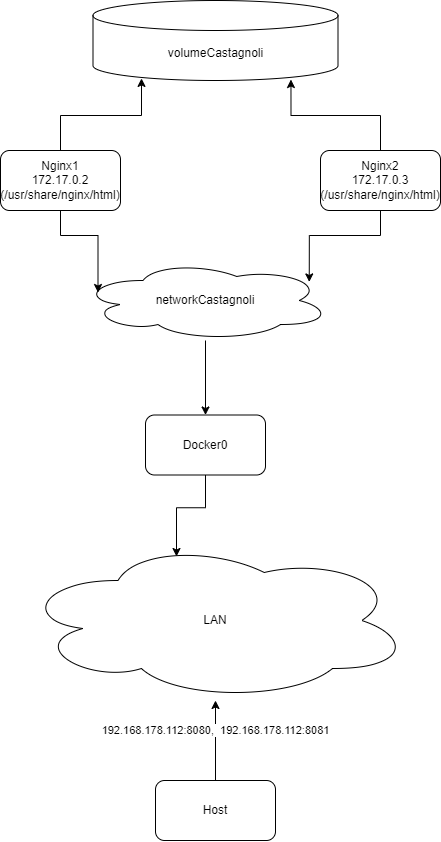

The diagram above was exported from draw.io. Its source (the exported page's mxGraphModel, read from the mxfile embedded in the PNG):
<mxGraphModel dx="1185" dy="608" grid="1" gridSize="10" guides="1" tooltips="1" connect="1" arrows="1" fold="1" page="1" pageScale="1" pageWidth="827" pageHeight="1169" math="0" shadow="0">
  <root>
    <mxCell id="0" />
    <mxCell id="1" parent="0" />
    <mxCell id="vuDUR8nnp8Kt8vTujYWa-16" style="edgeStyle=orthogonalEdgeStyle;rounded=0;orthogonalLoop=1;jettySize=auto;html=1;entryX=0.5;entryY=0;entryDx=0;entryDy=0;" parent="1" source="vuDUR8nnp8Kt8vTujYWa-1" target="vuDUR8nnp8Kt8vTujYWa-5" edge="1">
      <mxGeometry relative="1" as="geometry" />
    </mxCell>
    <mxCell id="vuDUR8nnp8Kt8vTujYWa-1" value="networkCastagnoli" style="ellipse;shape=cloud;whiteSpace=wrap;html=1;" parent="1" vertex="1">
      <mxGeometry x="240" y="370" width="250" height="80" as="geometry" />
    </mxCell>
    <mxCell id="vuDUR8nnp8Kt8vTujYWa-10" style="edgeStyle=orthogonalEdgeStyle;rounded=0;orthogonalLoop=1;jettySize=auto;html=1;exitX=0.5;exitY=1;exitDx=0;exitDy=0;entryX=0.07;entryY=0.4;entryDx=0;entryDy=0;entryPerimeter=0;" parent="1" source="vuDUR8nnp8Kt8vTujYWa-2" target="vuDUR8nnp8Kt8vTujYWa-1" edge="1">
      <mxGeometry relative="1" as="geometry" />
    </mxCell>
    <mxCell id="vuDUR8nnp8Kt8vTujYWa-19" style="edgeStyle=orthogonalEdgeStyle;rounded=0;orthogonalLoop=1;jettySize=auto;html=1;exitX=0.5;exitY=0;exitDx=0;exitDy=0;entryX=0.198;entryY=0.974;entryDx=0;entryDy=0;entryPerimeter=0;" parent="1" source="vuDUR8nnp8Kt8vTujYWa-2" target="vuDUR8nnp8Kt8vTujYWa-18" edge="1">
      <mxGeometry relative="1" as="geometry">
        <mxPoint x="300" y="220" as="targetPoint" />
      </mxGeometry>
    </mxCell>
    <mxCell id="vuDUR8nnp8Kt8vTujYWa-2" value="Nginx1&lt;br&gt;172.17.0.2&lt;br&gt;(/usr/share/nginx/html)" style="rounded=1;whiteSpace=wrap;html=1;" parent="1" vertex="1">
      <mxGeometry x="160" y="260" width="120" height="60" as="geometry" />
    </mxCell>
    <mxCell id="vuDUR8nnp8Kt8vTujYWa-9" style="edgeStyle=orthogonalEdgeStyle;rounded=0;orthogonalLoop=1;jettySize=auto;html=1;exitX=0.5;exitY=1;exitDx=0;exitDy=0;entryX=0.915;entryY=0.268;entryDx=0;entryDy=0;entryPerimeter=0;" parent="1" source="vuDUR8nnp8Kt8vTujYWa-3" target="vuDUR8nnp8Kt8vTujYWa-1" edge="1">
      <mxGeometry relative="1" as="geometry" />
    </mxCell>
    <mxCell id="vuDUR8nnp8Kt8vTujYWa-20" style="edgeStyle=orthogonalEdgeStyle;rounded=0;orthogonalLoop=1;jettySize=auto;html=1;exitX=0.5;exitY=0;exitDx=0;exitDy=0;entryX=0.808;entryY=0.988;entryDx=0;entryDy=0;entryPerimeter=0;" parent="1" source="vuDUR8nnp8Kt8vTujYWa-3" target="vuDUR8nnp8Kt8vTujYWa-18" edge="1">
      <mxGeometry relative="1" as="geometry" />
    </mxCell>
    <mxCell id="vuDUR8nnp8Kt8vTujYWa-3" value="Nginx2&lt;br&gt;172.17.0.3&lt;br&gt;(/usr/share/nginx/html)" style="rounded=1;whiteSpace=wrap;html=1;" parent="1" vertex="1">
      <mxGeometry x="480" y="260" width="120" height="60" as="geometry" />
    </mxCell>
    <mxCell id="vuDUR8nnp8Kt8vTujYWa-17" style="edgeStyle=orthogonalEdgeStyle;rounded=0;orthogonalLoop=1;jettySize=auto;html=1;exitX=0.5;exitY=1;exitDx=0;exitDy=0;entryX=0.4;entryY=0.1;entryDx=0;entryDy=0;entryPerimeter=0;" parent="1" source="vuDUR8nnp8Kt8vTujYWa-5" target="vuDUR8nnp8Kt8vTujYWa-6" edge="1">
      <mxGeometry relative="1" as="geometry" />
    </mxCell>
    <mxCell id="vuDUR8nnp8Kt8vTujYWa-5" value="Docker0" style="rounded=1;whiteSpace=wrap;html=1;" parent="1" vertex="1">
      <mxGeometry x="305" y="524.5" width="120" height="60" as="geometry" />
    </mxCell>
    <mxCell id="vuDUR8nnp8Kt8vTujYWa-6" value="LAN" style="ellipse;shape=cloud;whiteSpace=wrap;html=1;" parent="1" vertex="1">
      <mxGeometry x="180" y="650" width="390" height="160" as="geometry" />
    </mxCell>
    <mxCell id="vuDUR8nnp8Kt8vTujYWa-14" style="edgeStyle=orthogonalEdgeStyle;rounded=0;orthogonalLoop=1;jettySize=auto;html=1;exitX=0.5;exitY=0;exitDx=0;exitDy=0;" parent="1" source="vuDUR8nnp8Kt8vTujYWa-7" target="vuDUR8nnp8Kt8vTujYWa-6" edge="1">
      <mxGeometry relative="1" as="geometry" />
    </mxCell>
    <mxCell id="vuDUR8nnp8Kt8vTujYWa-21" value="192.168.178.112:8080,&amp;nbsp; 192.168.178.112:8081" style="edgeLabel;html=1;align=center;verticalAlign=middle;resizable=0;points=[];" parent="vuDUR8nnp8Kt8vTujYWa-14" vertex="1" connectable="0">
      <mxGeometry x="0.256" relative="1" as="geometry">
        <mxPoint as="offset" />
      </mxGeometry>
    </mxCell>
    <mxCell id="vuDUR8nnp8Kt8vTujYWa-7" value="Host" style="rounded=1;whiteSpace=wrap;html=1;" parent="1" vertex="1">
      <mxGeometry x="315" y="890" width="120" height="60" as="geometry" />
    </mxCell>
    <mxCell id="vuDUR8nnp8Kt8vTujYWa-18" value="volumeCastagnoli" style="shape=cylinder3;whiteSpace=wrap;html=1;boundedLbl=1;backgroundOutline=1;size=15;" parent="1" vertex="1">
      <mxGeometry x="252.5" y="110" width="245" height="80" as="geometry" />
    </mxCell>
  </root>
</mxGraphModel>